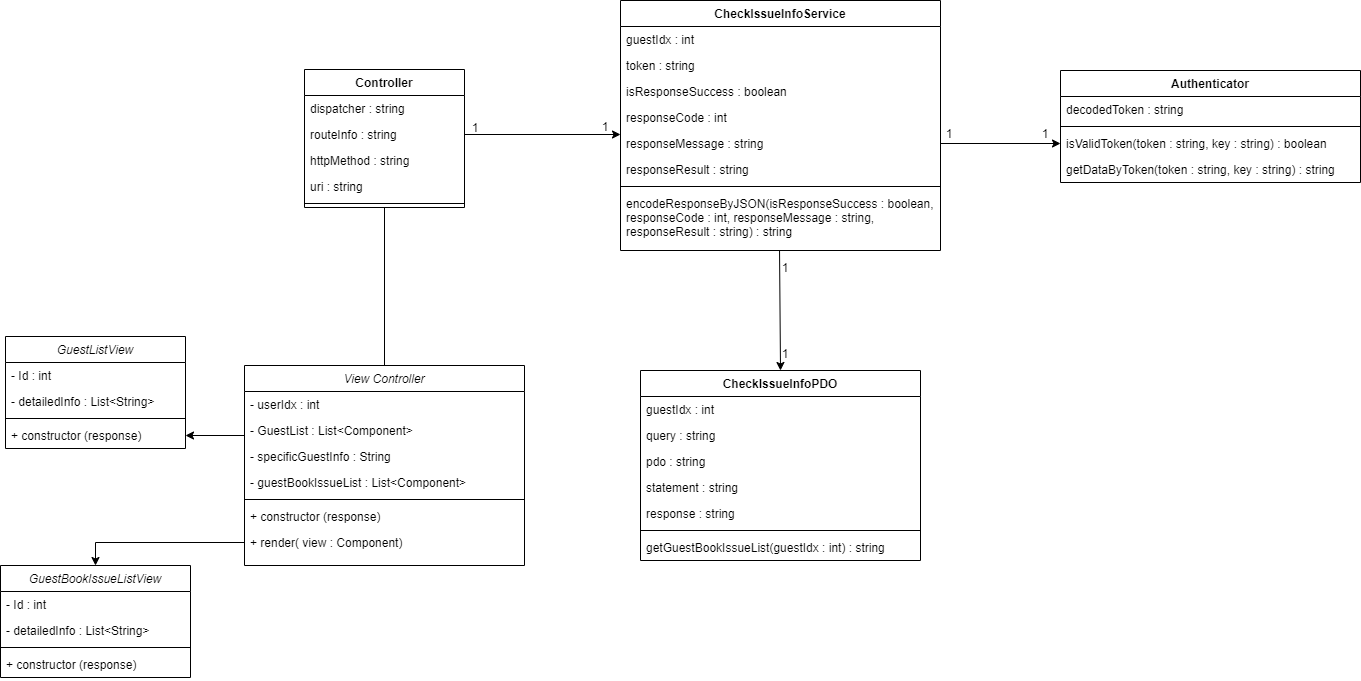

The diagram above was exported from draw.io. Its source (the exported page's mxGraphModel, read from the mxfile embedded in the PNG):
<mxGraphModel dx="1422" dy="762" grid="1" gridSize="10" guides="1" tooltips="1" connect="1" arrows="1" fold="1" page="1" pageScale="1" pageWidth="827" pageHeight="1169" math="0" shadow="0">
  <root>
    <mxCell id="0" />
    <mxCell id="1" parent="0" />
    <mxCell id="VlnIPrZUHyJmMG6_icaq-1" value="CheckIssueInfoService" style="swimlane;fontStyle=1;align=center;verticalAlign=top;childLayout=stackLayout;horizontal=1;startSize=26;horizontalStack=0;resizeParent=1;resizeParentMax=0;resizeLast=0;collapsible=1;marginBottom=0;" parent="1" vertex="1">
      <mxGeometry x="730" y="80" width="320" height="250" as="geometry" />
    </mxCell>
    <mxCell id="VlnIPrZUHyJmMG6_icaq-2" value="guestIdx : int" style="text;strokeColor=none;fillColor=none;align=left;verticalAlign=top;spacingLeft=4;spacingRight=4;overflow=hidden;rotatable=0;points=[[0,0.5],[1,0.5]];portConstraint=eastwest;" parent="VlnIPrZUHyJmMG6_icaq-1" vertex="1">
      <mxGeometry y="26" width="320" height="26" as="geometry" />
    </mxCell>
    <mxCell id="VlnIPrZUHyJmMG6_icaq-4" value="token : string" style="text;strokeColor=none;fillColor=none;align=left;verticalAlign=top;spacingLeft=4;spacingRight=4;overflow=hidden;rotatable=0;points=[[0,0.5],[1,0.5]];portConstraint=eastwest;" parent="VlnIPrZUHyJmMG6_icaq-1" vertex="1">
      <mxGeometry y="52" width="320" height="26" as="geometry" />
    </mxCell>
    <mxCell id="VlnIPrZUHyJmMG6_icaq-5" value="isResponseSuccess : boolean" style="text;strokeColor=none;fillColor=none;align=left;verticalAlign=top;spacingLeft=4;spacingRight=4;overflow=hidden;rotatable=0;points=[[0,0.5],[1,0.5]];portConstraint=eastwest;" parent="VlnIPrZUHyJmMG6_icaq-1" vertex="1">
      <mxGeometry y="78" width="320" height="26" as="geometry" />
    </mxCell>
    <mxCell id="VlnIPrZUHyJmMG6_icaq-6" value="responseCode : int" style="text;strokeColor=none;fillColor=none;align=left;verticalAlign=top;spacingLeft=4;spacingRight=4;overflow=hidden;rotatable=0;points=[[0,0.5],[1,0.5]];portConstraint=eastwest;" parent="VlnIPrZUHyJmMG6_icaq-1" vertex="1">
      <mxGeometry y="104" width="320" height="26" as="geometry" />
    </mxCell>
    <mxCell id="VlnIPrZUHyJmMG6_icaq-7" value="responseMessage : string" style="text;strokeColor=none;fillColor=none;align=left;verticalAlign=top;spacingLeft=4;spacingRight=4;overflow=hidden;rotatable=0;points=[[0,0.5],[1,0.5]];portConstraint=eastwest;" parent="VlnIPrZUHyJmMG6_icaq-1" vertex="1">
      <mxGeometry y="130" width="320" height="26" as="geometry" />
    </mxCell>
    <mxCell id="VlnIPrZUHyJmMG6_icaq-8" value="responseResult : string" style="text;strokeColor=none;fillColor=none;align=left;verticalAlign=top;spacingLeft=4;spacingRight=4;overflow=hidden;rotatable=0;points=[[0,0.5],[1,0.5]];portConstraint=eastwest;" parent="VlnIPrZUHyJmMG6_icaq-1" vertex="1">
      <mxGeometry y="156" width="320" height="26" as="geometry" />
    </mxCell>
    <mxCell id="VlnIPrZUHyJmMG6_icaq-9" value="" style="line;strokeWidth=1;fillColor=none;align=left;verticalAlign=middle;spacingTop=-1;spacingLeft=3;spacingRight=3;rotatable=0;labelPosition=right;points=[];portConstraint=eastwest;" parent="VlnIPrZUHyJmMG6_icaq-1" vertex="1">
      <mxGeometry y="182" width="320" height="8" as="geometry" />
    </mxCell>
    <mxCell id="VlnIPrZUHyJmMG6_icaq-10" value="encodeResponseByJSON(isResponseSuccess : boolean,&#10;responseCode : int, responseMessage : string,&#10;responseResult : string) : string" style="text;strokeColor=none;fillColor=none;align=left;verticalAlign=top;spacingLeft=4;spacingRight=4;overflow=hidden;rotatable=0;points=[[0,0.5],[1,0.5]];portConstraint=eastwest;" parent="VlnIPrZUHyJmMG6_icaq-1" vertex="1">
      <mxGeometry y="190" width="320" height="60" as="geometry" />
    </mxCell>
    <mxCell id="VlnIPrZUHyJmMG6_icaq-11" value="CheckIssueInfoPDO" style="swimlane;fontStyle=1;align=center;verticalAlign=top;childLayout=stackLayout;horizontal=1;startSize=26;horizontalStack=0;resizeParent=1;resizeParentMax=0;resizeLast=0;collapsible=1;marginBottom=0;" parent="1" vertex="1">
      <mxGeometry x="750" y="450" width="280" height="190" as="geometry" />
    </mxCell>
    <mxCell id="VlnIPrZUHyJmMG6_icaq-12" value="guestIdx : int" style="text;strokeColor=none;fillColor=none;align=left;verticalAlign=top;spacingLeft=4;spacingRight=4;overflow=hidden;rotatable=0;points=[[0,0.5],[1,0.5]];portConstraint=eastwest;" parent="VlnIPrZUHyJmMG6_icaq-11" vertex="1">
      <mxGeometry y="26" width="280" height="26" as="geometry" />
    </mxCell>
    <mxCell id="VlnIPrZUHyJmMG6_icaq-14" value="query : string" style="text;strokeColor=none;fillColor=none;align=left;verticalAlign=top;spacingLeft=4;spacingRight=4;overflow=hidden;rotatable=0;points=[[0,0.5],[1,0.5]];portConstraint=eastwest;" parent="VlnIPrZUHyJmMG6_icaq-11" vertex="1">
      <mxGeometry y="52" width="280" height="26" as="geometry" />
    </mxCell>
    <mxCell id="VlnIPrZUHyJmMG6_icaq-15" value="pdo : string" style="text;strokeColor=none;fillColor=none;align=left;verticalAlign=top;spacingLeft=4;spacingRight=4;overflow=hidden;rotatable=0;points=[[0,0.5],[1,0.5]];portConstraint=eastwest;" parent="VlnIPrZUHyJmMG6_icaq-11" vertex="1">
      <mxGeometry y="78" width="280" height="26" as="geometry" />
    </mxCell>
    <mxCell id="VlnIPrZUHyJmMG6_icaq-16" value="statement : string" style="text;strokeColor=none;fillColor=none;align=left;verticalAlign=top;spacingLeft=4;spacingRight=4;overflow=hidden;rotatable=0;points=[[0,0.5],[1,0.5]];portConstraint=eastwest;" parent="VlnIPrZUHyJmMG6_icaq-11" vertex="1">
      <mxGeometry y="104" width="280" height="26" as="geometry" />
    </mxCell>
    <mxCell id="VlnIPrZUHyJmMG6_icaq-17" value="response : string" style="text;strokeColor=none;fillColor=none;align=left;verticalAlign=top;spacingLeft=4;spacingRight=4;overflow=hidden;rotatable=0;points=[[0,0.5],[1,0.5]];portConstraint=eastwest;" parent="VlnIPrZUHyJmMG6_icaq-11" vertex="1">
      <mxGeometry y="130" width="280" height="26" as="geometry" />
    </mxCell>
    <mxCell id="VlnIPrZUHyJmMG6_icaq-18" value="" style="line;strokeWidth=1;fillColor=none;align=left;verticalAlign=middle;spacingTop=-1;spacingLeft=3;spacingRight=3;rotatable=0;labelPosition=right;points=[];portConstraint=eastwest;" parent="VlnIPrZUHyJmMG6_icaq-11" vertex="1">
      <mxGeometry y="156" width="280" height="8" as="geometry" />
    </mxCell>
    <mxCell id="VlnIPrZUHyJmMG6_icaq-19" value="getGuestBookIssueList(guestIdx : int) : string" style="text;strokeColor=none;fillColor=none;align=left;verticalAlign=top;spacingLeft=4;spacingRight=4;overflow=hidden;rotatable=0;points=[[0,0.5],[1,0.5]];portConstraint=eastwest;" parent="VlnIPrZUHyJmMG6_icaq-11" vertex="1">
      <mxGeometry y="164" width="280" height="26" as="geometry" />
    </mxCell>
    <mxCell id="VlnIPrZUHyJmMG6_icaq-21" value="" style="endArrow=classic;html=1;exitX=1;exitY=0.5;exitDx=0;exitDy=0;entryX=0;entryY=0.5;entryDx=0;entryDy=0;" parent="1" source="VlnIPrZUHyJmMG6_icaq-7" target="VlnIPrZUHyJmMG6_icaq-26" edge="1">
      <mxGeometry width="50" height="50" relative="1" as="geometry">
        <mxPoint x="1110" y="140" as="sourcePoint" />
        <mxPoint x="1230" y="140" as="targetPoint" />
      </mxGeometry>
    </mxCell>
    <mxCell id="VlnIPrZUHyJmMG6_icaq-22" value="1" style="text;html=1;strokeColor=none;fillColor=none;align=center;verticalAlign=middle;whiteSpace=wrap;rounded=0;" parent="1" vertex="1">
      <mxGeometry x="1054" y="196" width="10" height="34" as="geometry" />
    </mxCell>
    <mxCell id="VlnIPrZUHyJmMG6_icaq-23" value="Authenticator" style="swimlane;fontStyle=1;align=center;verticalAlign=top;childLayout=stackLayout;horizontal=1;startSize=26;horizontalStack=0;resizeParent=1;resizeParentMax=0;resizeLast=0;collapsible=1;marginBottom=0;" parent="1" vertex="1">
      <mxGeometry x="1170" y="150" width="300" height="112" as="geometry" />
    </mxCell>
    <mxCell id="VlnIPrZUHyJmMG6_icaq-24" value="decodedToken : string" style="text;strokeColor=none;fillColor=none;align=left;verticalAlign=top;spacingLeft=4;spacingRight=4;overflow=hidden;rotatable=0;points=[[0,0.5],[1,0.5]];portConstraint=eastwest;" parent="VlnIPrZUHyJmMG6_icaq-23" vertex="1">
      <mxGeometry y="26" width="300" height="26" as="geometry" />
    </mxCell>
    <mxCell id="VlnIPrZUHyJmMG6_icaq-25" value="" style="line;strokeWidth=1;fillColor=none;align=left;verticalAlign=middle;spacingTop=-1;spacingLeft=3;spacingRight=3;rotatable=0;labelPosition=right;points=[];portConstraint=eastwest;" parent="VlnIPrZUHyJmMG6_icaq-23" vertex="1">
      <mxGeometry y="52" width="300" height="8" as="geometry" />
    </mxCell>
    <mxCell id="VlnIPrZUHyJmMG6_icaq-26" value="isValidToken(token : string, key : string) : boolean" style="text;strokeColor=none;fillColor=none;align=left;verticalAlign=top;spacingLeft=4;spacingRight=4;overflow=hidden;rotatable=0;points=[[0,0.5],[1,0.5]];portConstraint=eastwest;" parent="VlnIPrZUHyJmMG6_icaq-23" vertex="1">
      <mxGeometry y="60" width="300" height="26" as="geometry" />
    </mxCell>
    <mxCell id="VlnIPrZUHyJmMG6_icaq-27" value="getDataByToken(token : string, key : string) : string" style="text;strokeColor=none;fillColor=none;align=left;verticalAlign=top;spacingLeft=4;spacingRight=4;overflow=hidden;rotatable=0;points=[[0,0.5],[1,0.5]];portConstraint=eastwest;" parent="VlnIPrZUHyJmMG6_icaq-23" vertex="1">
      <mxGeometry y="86" width="300" height="26" as="geometry" />
    </mxCell>
    <mxCell id="VlnIPrZUHyJmMG6_icaq-28" value="1" style="text;html=1;strokeColor=none;fillColor=none;align=center;verticalAlign=middle;whiteSpace=wrap;rounded=0;" parent="1" vertex="1">
      <mxGeometry x="1150" y="203" width="10" height="20" as="geometry" />
    </mxCell>
    <mxCell id="VlnIPrZUHyJmMG6_icaq-29" value="" style="endArrow=classic;html=1;entryX=0.5;entryY=0;entryDx=0;entryDy=0;exitX=0.497;exitY=1;exitDx=0;exitDy=0;exitPerimeter=0;" parent="1" source="VlnIPrZUHyJmMG6_icaq-10" target="VlnIPrZUHyJmMG6_icaq-11" edge="1">
      <mxGeometry width="50" height="50" relative="1" as="geometry">
        <mxPoint x="889.5" y="356" as="sourcePoint" />
        <mxPoint x="889.5" y="406" as="targetPoint" />
      </mxGeometry>
    </mxCell>
    <mxCell id="VlnIPrZUHyJmMG6_icaq-30" value="1" style="text;html=1;strokeColor=none;fillColor=none;align=center;verticalAlign=middle;whiteSpace=wrap;rounded=0;" parent="1" vertex="1">
      <mxGeometry x="890" y="416" width="10" height="34" as="geometry" />
    </mxCell>
    <mxCell id="VlnIPrZUHyJmMG6_icaq-31" value="1" style="text;html=1;strokeColor=none;fillColor=none;align=center;verticalAlign=middle;whiteSpace=wrap;rounded=0;" parent="1" vertex="1">
      <mxGeometry x="890" y="330" width="10" height="34" as="geometry" />
    </mxCell>
    <mxCell id="bWlxvgA__wvwsqe8EkY_-39" style="edgeStyle=orthogonalEdgeStyle;rounded=0;orthogonalLoop=1;jettySize=auto;html=1;exitX=0.5;exitY=1;exitDx=0;exitDy=0;entryX=0.5;entryY=0;entryDx=0;entryDy=0;endArrow=none;endFill=0;" edge="1" parent="1" source="VlnIPrZUHyJmMG6_icaq-32" target="bWlxvgA__wvwsqe8EkY_-1">
      <mxGeometry relative="1" as="geometry" />
    </mxCell>
    <mxCell id="VlnIPrZUHyJmMG6_icaq-32" value="Controller" style="swimlane;fontStyle=1;align=center;verticalAlign=top;childLayout=stackLayout;horizontal=1;startSize=26;horizontalStack=0;resizeParent=1;resizeParentMax=0;resizeLast=0;collapsible=1;marginBottom=0;" parent="1" vertex="1">
      <mxGeometry x="414" y="149" width="160" height="138" as="geometry" />
    </mxCell>
    <mxCell id="VlnIPrZUHyJmMG6_icaq-33" value="dispatcher : string" style="text;strokeColor=none;fillColor=none;align=left;verticalAlign=top;spacingLeft=4;spacingRight=4;overflow=hidden;rotatable=0;points=[[0,0.5],[1,0.5]];portConstraint=eastwest;" parent="VlnIPrZUHyJmMG6_icaq-32" vertex="1">
      <mxGeometry y="26" width="160" height="26" as="geometry" />
    </mxCell>
    <mxCell id="VlnIPrZUHyJmMG6_icaq-34" value="routeInfo : string" style="text;strokeColor=none;fillColor=none;align=left;verticalAlign=top;spacingLeft=4;spacingRight=4;overflow=hidden;rotatable=0;points=[[0,0.5],[1,0.5]];portConstraint=eastwest;" parent="VlnIPrZUHyJmMG6_icaq-32" vertex="1">
      <mxGeometry y="52" width="160" height="26" as="geometry" />
    </mxCell>
    <mxCell id="VlnIPrZUHyJmMG6_icaq-35" value="httpMethod : string" style="text;strokeColor=none;fillColor=none;align=left;verticalAlign=top;spacingLeft=4;spacingRight=4;overflow=hidden;rotatable=0;points=[[0,0.5],[1,0.5]];portConstraint=eastwest;" parent="VlnIPrZUHyJmMG6_icaq-32" vertex="1">
      <mxGeometry y="78" width="160" height="26" as="geometry" />
    </mxCell>
    <mxCell id="VlnIPrZUHyJmMG6_icaq-36" value="uri : string" style="text;strokeColor=none;fillColor=none;align=left;verticalAlign=top;spacingLeft=4;spacingRight=4;overflow=hidden;rotatable=0;points=[[0,0.5],[1,0.5]];portConstraint=eastwest;" parent="VlnIPrZUHyJmMG6_icaq-32" vertex="1">
      <mxGeometry y="104" width="160" height="26" as="geometry" />
    </mxCell>
    <mxCell id="VlnIPrZUHyJmMG6_icaq-37" value="" style="line;strokeWidth=1;fillColor=none;align=left;verticalAlign=middle;spacingTop=-1;spacingLeft=3;spacingRight=3;rotatable=0;labelPosition=right;points=[];portConstraint=eastwest;" parent="VlnIPrZUHyJmMG6_icaq-32" vertex="1">
      <mxGeometry y="130" width="160" height="8" as="geometry" />
    </mxCell>
    <mxCell id="VlnIPrZUHyJmMG6_icaq-38" value="" style="endArrow=classic;html=1;exitX=1;exitY=0.5;exitDx=0;exitDy=0;entryX=0;entryY=0.154;entryDx=0;entryDy=0;entryPerimeter=0;" parent="1" source="VlnIPrZUHyJmMG6_icaq-34" target="VlnIPrZUHyJmMG6_icaq-7" edge="1">
      <mxGeometry width="50" height="50" relative="1" as="geometry">
        <mxPoint x="610" y="223" as="sourcePoint" />
        <mxPoint x="700" y="214" as="targetPoint" />
      </mxGeometry>
    </mxCell>
    <mxCell id="VlnIPrZUHyJmMG6_icaq-39" value="1" style="text;html=1;strokeColor=none;fillColor=none;align=center;verticalAlign=middle;whiteSpace=wrap;rounded=0;" parent="1" vertex="1">
      <mxGeometry x="580" y="190" width="10" height="34" as="geometry" />
    </mxCell>
    <mxCell id="VlnIPrZUHyJmMG6_icaq-40" value="1" style="text;html=1;strokeColor=none;fillColor=none;align=center;verticalAlign=middle;whiteSpace=wrap;rounded=0;" parent="1" vertex="1">
      <mxGeometry x="710" y="189" width="10" height="34" as="geometry" />
    </mxCell>
    <mxCell id="bWlxvgA__wvwsqe8EkY_-1" value="View Controller" style="swimlane;fontStyle=2;align=center;verticalAlign=top;childLayout=stackLayout;horizontal=1;startSize=26;horizontalStack=0;resizeParent=1;resizeLast=0;collapsible=1;marginBottom=0;rounded=0;shadow=0;strokeWidth=1;" vertex="1" parent="1">
      <mxGeometry x="354" y="445" width="280" height="200" as="geometry">
        <mxRectangle x="230" y="140" width="160" height="26" as="alternateBounds" />
      </mxGeometry>
    </mxCell>
    <mxCell id="bWlxvgA__wvwsqe8EkY_-41" value="- userIdx : int" style="text;align=left;verticalAlign=top;spacingLeft=4;spacingRight=4;overflow=hidden;rotatable=0;points=[[0,0.5],[1,0.5]];portConstraint=eastwest;rounded=0;shadow=0;html=0;" vertex="1" parent="bWlxvgA__wvwsqe8EkY_-1">
      <mxGeometry y="26" width="280" height="26" as="geometry" />
    </mxCell>
    <mxCell id="bWlxvgA__wvwsqe8EkY_-2" value="- GuestList : List&lt;Component&gt;" style="text;align=left;verticalAlign=top;spacingLeft=4;spacingRight=4;overflow=hidden;rotatable=0;points=[[0,0.5],[1,0.5]];portConstraint=eastwest;rounded=0;shadow=0;html=0;" vertex="1" parent="bWlxvgA__wvwsqe8EkY_-1">
      <mxGeometry y="52" width="280" height="26" as="geometry" />
    </mxCell>
    <mxCell id="bWlxvgA__wvwsqe8EkY_-40" value="- specificGuestInfo : String" style="text;align=left;verticalAlign=top;spacingLeft=4;spacingRight=4;overflow=hidden;rotatable=0;points=[[0,0.5],[1,0.5]];portConstraint=eastwest;rounded=0;shadow=0;html=0;" vertex="1" parent="bWlxvgA__wvwsqe8EkY_-1">
      <mxGeometry y="78" width="280" height="26" as="geometry" />
    </mxCell>
    <mxCell id="bWlxvgA__wvwsqe8EkY_-42" value="- guestBookIssueList : List&lt;Component&gt; " style="text;align=left;verticalAlign=top;spacingLeft=4;spacingRight=4;overflow=hidden;rotatable=0;points=[[0,0.5],[1,0.5]];portConstraint=eastwest;rounded=0;shadow=0;html=0;" vertex="1" parent="bWlxvgA__wvwsqe8EkY_-1">
      <mxGeometry y="104" width="280" height="26" as="geometry" />
    </mxCell>
    <mxCell id="bWlxvgA__wvwsqe8EkY_-6" value="" style="line;html=1;strokeWidth=1;align=left;verticalAlign=middle;spacingTop=-1;spacingLeft=3;spacingRight=3;rotatable=0;labelPosition=right;points=[];portConstraint=eastwest;" vertex="1" parent="bWlxvgA__wvwsqe8EkY_-1">
      <mxGeometry y="130" width="280" height="8" as="geometry" />
    </mxCell>
    <mxCell id="bWlxvgA__wvwsqe8EkY_-7" value="+ constructor (response)" style="text;align=left;verticalAlign=top;spacingLeft=4;spacingRight=4;overflow=hidden;rotatable=0;points=[[0,0.5],[1,0.5]];portConstraint=eastwest;rounded=0;shadow=0;html=0;" vertex="1" parent="bWlxvgA__wvwsqe8EkY_-1">
      <mxGeometry y="138" width="280" height="26" as="geometry" />
    </mxCell>
    <mxCell id="bWlxvgA__wvwsqe8EkY_-8" value="+ render( view : Component)" style="text;align=left;verticalAlign=top;spacingLeft=4;spacingRight=4;overflow=hidden;rotatable=0;points=[[0,0.5],[1,0.5]];portConstraint=eastwest;rounded=0;shadow=0;html=0;" vertex="1" parent="bWlxvgA__wvwsqe8EkY_-1">
      <mxGeometry y="164" width="280" height="26" as="geometry" />
    </mxCell>
    <mxCell id="bWlxvgA__wvwsqe8EkY_-14" value="GuestListView" style="swimlane;fontStyle=2;align=center;verticalAlign=top;childLayout=stackLayout;horizontal=1;startSize=26;horizontalStack=0;resizeParent=1;resizeLast=0;collapsible=1;marginBottom=0;rounded=0;shadow=0;strokeWidth=1;" vertex="1" parent="1">
      <mxGeometry x="115" y="416" width="180" height="112" as="geometry">
        <mxRectangle x="230" y="140" width="160" height="26" as="alternateBounds" />
      </mxGeometry>
    </mxCell>
    <mxCell id="bWlxvgA__wvwsqe8EkY_-15" value="- Id : int" style="text;align=left;verticalAlign=top;spacingLeft=4;spacingRight=4;overflow=hidden;rotatable=0;points=[[0,0.5],[1,0.5]];portConstraint=eastwest;rounded=0;shadow=0;html=0;" vertex="1" parent="bWlxvgA__wvwsqe8EkY_-14">
      <mxGeometry y="26" width="180" height="26" as="geometry" />
    </mxCell>
    <mxCell id="bWlxvgA__wvwsqe8EkY_-44" value="- detailedInfo : List&lt;String&gt;" style="text;align=left;verticalAlign=top;spacingLeft=4;spacingRight=4;overflow=hidden;rotatable=0;points=[[0,0.5],[1,0.5]];portConstraint=eastwest;rounded=0;shadow=0;html=0;" vertex="1" parent="bWlxvgA__wvwsqe8EkY_-14">
      <mxGeometry y="52" width="180" height="26" as="geometry" />
    </mxCell>
    <mxCell id="bWlxvgA__wvwsqe8EkY_-16" value="" style="line;html=1;strokeWidth=1;align=left;verticalAlign=middle;spacingTop=-1;spacingLeft=3;spacingRight=3;rotatable=0;labelPosition=right;points=[];portConstraint=eastwest;" vertex="1" parent="bWlxvgA__wvwsqe8EkY_-14">
      <mxGeometry y="78" width="180" height="8" as="geometry" />
    </mxCell>
    <mxCell id="bWlxvgA__wvwsqe8EkY_-17" value="+ constructor (response)" style="text;align=left;verticalAlign=top;spacingLeft=4;spacingRight=4;overflow=hidden;rotatable=0;points=[[0,0.5],[1,0.5]];portConstraint=eastwest;rounded=0;shadow=0;html=0;" vertex="1" parent="bWlxvgA__wvwsqe8EkY_-14">
      <mxGeometry y="86" width="180" height="26" as="geometry" />
    </mxCell>
    <mxCell id="bWlxvgA__wvwsqe8EkY_-18" value="GuestBookIssueListView" style="swimlane;fontStyle=2;align=center;verticalAlign=top;childLayout=stackLayout;horizontal=1;startSize=26;horizontalStack=0;resizeParent=1;resizeLast=0;collapsible=1;marginBottom=0;rounded=0;shadow=0;strokeWidth=1;" vertex="1" parent="1">
      <mxGeometry x="110" y="645" width="190" height="112" as="geometry">
        <mxRectangle x="230" y="140" width="160" height="26" as="alternateBounds" />
      </mxGeometry>
    </mxCell>
    <mxCell id="bWlxvgA__wvwsqe8EkY_-19" value="- Id : int" style="text;align=left;verticalAlign=top;spacingLeft=4;spacingRight=4;overflow=hidden;rotatable=0;points=[[0,0.5],[1,0.5]];portConstraint=eastwest;rounded=0;shadow=0;html=0;" vertex="1" parent="bWlxvgA__wvwsqe8EkY_-18">
      <mxGeometry y="26" width="190" height="26" as="geometry" />
    </mxCell>
    <mxCell id="bWlxvgA__wvwsqe8EkY_-20" value="- detailedInfo : List&lt;String&gt;" style="text;align=left;verticalAlign=top;spacingLeft=4;spacingRight=4;overflow=hidden;rotatable=0;points=[[0,0.5],[1,0.5]];portConstraint=eastwest;rounded=0;shadow=0;html=0;" vertex="1" parent="bWlxvgA__wvwsqe8EkY_-18">
      <mxGeometry y="52" width="190" height="26" as="geometry" />
    </mxCell>
    <mxCell id="bWlxvgA__wvwsqe8EkY_-22" value="" style="line;html=1;strokeWidth=1;align=left;verticalAlign=middle;spacingTop=-1;spacingLeft=3;spacingRight=3;rotatable=0;labelPosition=right;points=[];portConstraint=eastwest;" vertex="1" parent="bWlxvgA__wvwsqe8EkY_-18">
      <mxGeometry y="78" width="190" height="8" as="geometry" />
    </mxCell>
    <mxCell id="bWlxvgA__wvwsqe8EkY_-23" value="+ constructor (response)" style="text;align=left;verticalAlign=top;spacingLeft=4;spacingRight=4;overflow=hidden;rotatable=0;points=[[0,0.5],[1,0.5]];portConstraint=eastwest;rounded=0;shadow=0;html=0;" vertex="1" parent="bWlxvgA__wvwsqe8EkY_-18">
      <mxGeometry y="86" width="190" height="26" as="geometry" />
    </mxCell>
    <mxCell id="bWlxvgA__wvwsqe8EkY_-25" style="edgeStyle=orthogonalEdgeStyle;rounded=0;orthogonalLoop=1;jettySize=auto;html=1;exitX=0;exitY=0.5;exitDx=0;exitDy=0;entryX=0.5;entryY=0;entryDx=0;entryDy=0;" edge="1" parent="1" source="bWlxvgA__wvwsqe8EkY_-8" target="bWlxvgA__wvwsqe8EkY_-18">
      <mxGeometry relative="1" as="geometry" />
    </mxCell>
    <mxCell id="bWlxvgA__wvwsqe8EkY_-37" value="" style="endArrow=classic;html=1;entryX=1;entryY=0.5;entryDx=0;entryDy=0;exitX=0;exitY=0.5;exitDx=0;exitDy=0;" edge="1" parent="1" target="bWlxvgA__wvwsqe8EkY_-17">
      <mxGeometry width="50" height="50" relative="1" as="geometry">
        <mxPoint x="354" y="515" as="sourcePoint" />
        <mxPoint x="280" y="519.5" as="targetPoint" />
      </mxGeometry>
    </mxCell>
  </root>
</mxGraphModel>